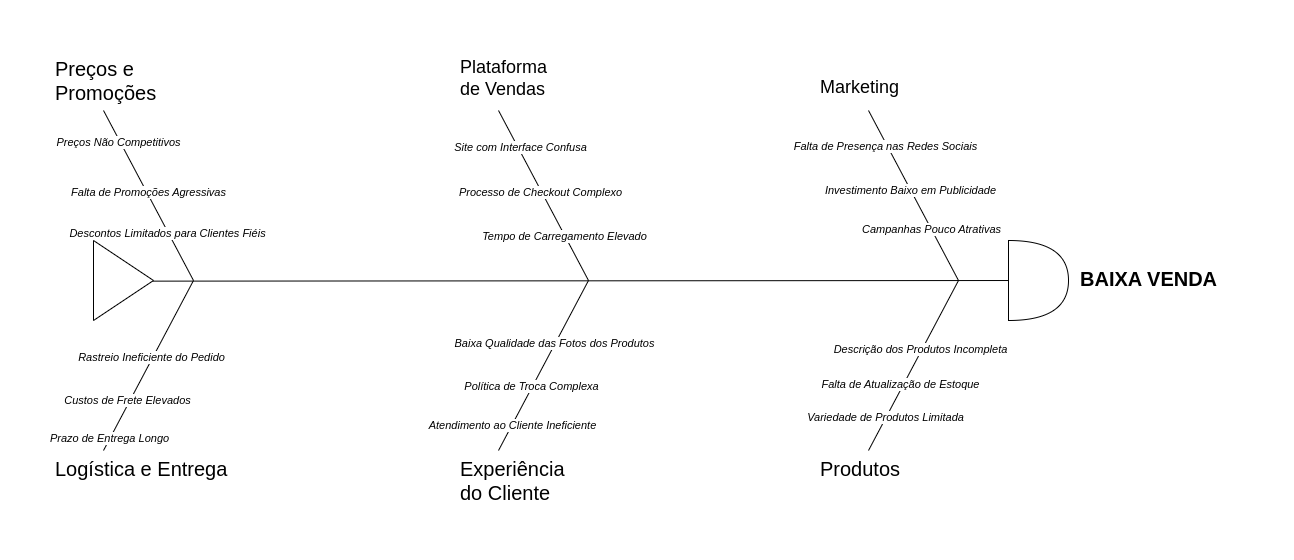

The diagram above was exported from draw.io. Its source (the exported page's mxGraphModel, read from the mxfile embedded in the PNG):
<mxGraphModel dx="1325" dy="729" grid="1" gridSize="10" guides="1" tooltips="1" connect="1" arrows="1" fold="1" page="1" pageScale="1" pageWidth="850" pageHeight="1100" math="0" shadow="0">
  <root>
    <mxCell id="0" />
    <mxCell id="1" parent="0" />
    <mxCell id="SqOvy3_HSGhe08rIjOns-3" value="BAIXA VENDA" style="text;whiteSpace=wrap;html=1;fontStyle=1;fontSize=20;" vertex="1" parent="1">
      <mxGeometry x="1110" y="340" width="165" height="60" as="geometry" />
    </mxCell>
    <mxCell id="SqOvy3_HSGhe08rIjOns-7" value="" style="shape=or;whiteSpace=wrap;html=1;" vertex="1" parent="1">
      <mxGeometry x="1040" y="320" width="60" height="80" as="geometry" />
    </mxCell>
    <mxCell id="SqOvy3_HSGhe08rIjOns-8" value="" style="endArrow=none;html=1;rounded=0;exitX=0.884;exitY=0.508;exitDx=0;exitDy=0;exitPerimeter=0;" edge="1" parent="1" source="SqOvy3_HSGhe08rIjOns-9" target="SqOvy3_HSGhe08rIjOns-7">
      <mxGeometry width="50" height="50" relative="1" as="geometry">
        <mxPoint x="305" y="360" as="sourcePoint" />
        <mxPoint x="555" y="350" as="targetPoint" />
      </mxGeometry>
    </mxCell>
    <mxCell id="SqOvy3_HSGhe08rIjOns-9" value="" style="triangle;whiteSpace=wrap;html=1;" vertex="1" parent="1">
      <mxGeometry x="125" y="320" width="60" height="80" as="geometry" />
    </mxCell>
    <mxCell id="SqOvy3_HSGhe08rIjOns-15" value="" style="endArrow=none;html=1;rounded=0;" edge="1" parent="1">
      <mxGeometry width="50" height="50" relative="1" as="geometry">
        <mxPoint x="900" y="530" as="sourcePoint" />
        <mxPoint x="990" y="360" as="targetPoint" />
      </mxGeometry>
    </mxCell>
    <mxCell id="SqOvy3_HSGhe08rIjOns-40" value="&lt;i&gt;Variedade de Produtos Limitada&lt;/i&gt;" style="edgeLabel;html=1;align=center;verticalAlign=middle;resizable=0;points=[];" vertex="1" connectable="0" parent="SqOvy3_HSGhe08rIjOns-15">
      <mxGeometry x="-0.6126" y="1" relative="1" as="geometry">
        <mxPoint as="offset" />
      </mxGeometry>
    </mxCell>
    <mxCell id="SqOvy3_HSGhe08rIjOns-41" value="&lt;i&gt;Falta de Atualização de Estoque&lt;/i&gt;" style="edgeLabel;html=1;align=center;verticalAlign=middle;resizable=0;points=[];" vertex="1" connectable="0" parent="SqOvy3_HSGhe08rIjOns-15">
      <mxGeometry x="-0.232" y="3" relative="1" as="geometry">
        <mxPoint as="offset" />
      </mxGeometry>
    </mxCell>
    <mxCell id="SqOvy3_HSGhe08rIjOns-42" value="&lt;i style=&quot;&quot;&gt;Descrição dos Produtos Incompleta&lt;/i&gt;" style="edgeLabel;html=1;align=center;verticalAlign=middle;resizable=0;points=[];" vertex="1" connectable="0" parent="SqOvy3_HSGhe08rIjOns-15">
      <mxGeometry x="0.1869" y="2" relative="1" as="geometry">
        <mxPoint as="offset" />
      </mxGeometry>
    </mxCell>
    <mxCell id="SqOvy3_HSGhe08rIjOns-17" value="" style="endArrow=none;html=1;rounded=0;" edge="1" parent="1">
      <mxGeometry width="50" height="50" relative="1" as="geometry">
        <mxPoint x="530" y="530" as="sourcePoint" />
        <mxPoint x="620" y="360" as="targetPoint" />
      </mxGeometry>
    </mxCell>
    <mxCell id="SqOvy3_HSGhe08rIjOns-43" value="&lt;i&gt;Atendimento ao Cliente Ineficiente&lt;/i&gt;" style="edgeLabel;html=1;align=center;verticalAlign=middle;resizable=0;points=[];" vertex="1" connectable="0" parent="SqOvy3_HSGhe08rIjOns-17">
      <mxGeometry x="-0.69" y="-1" relative="1" as="geometry">
        <mxPoint x="-1" as="offset" />
      </mxGeometry>
    </mxCell>
    <mxCell id="SqOvy3_HSGhe08rIjOns-44" value="&lt;i&gt;Política de Troca Complexa&lt;/i&gt;" style="edgeLabel;html=1;align=center;verticalAlign=middle;resizable=0;points=[];" vertex="1" connectable="0" parent="SqOvy3_HSGhe08rIjOns-17">
      <mxGeometry x="-0.2603" y="2" relative="1" as="geometry">
        <mxPoint x="1" as="offset" />
      </mxGeometry>
    </mxCell>
    <mxCell id="SqOvy3_HSGhe08rIjOns-45" value="&lt;i&gt;Baixa Qualidade das Fotos dos Produtos&lt;/i&gt;" style="edgeLabel;html=1;align=center;verticalAlign=middle;resizable=0;points=[];" vertex="1" connectable="0" parent="SqOvy3_HSGhe08rIjOns-17">
      <mxGeometry x="0.2632" y="1" relative="1" as="geometry">
        <mxPoint as="offset" />
      </mxGeometry>
    </mxCell>
    <mxCell id="SqOvy3_HSGhe08rIjOns-18" value="" style="endArrow=none;html=1;rounded=0;" edge="1" parent="1">
      <mxGeometry width="50" height="50" relative="1" as="geometry">
        <mxPoint x="135" y="530" as="sourcePoint" />
        <mxPoint x="225" y="360" as="targetPoint" />
      </mxGeometry>
    </mxCell>
    <mxCell id="SqOvy3_HSGhe08rIjOns-46" value="&lt;i&gt;Prazo de Entrega Longo&lt;/i&gt;" style="edgeLabel;html=1;align=center;verticalAlign=middle;resizable=0;points=[];" vertex="1" connectable="0" parent="SqOvy3_HSGhe08rIjOns-18">
      <mxGeometry x="-0.8564" y="1" relative="1" as="geometry">
        <mxPoint as="offset" />
      </mxGeometry>
    </mxCell>
    <mxCell id="SqOvy3_HSGhe08rIjOns-47" value="&lt;i&gt;Custos de Frete Elevados&lt;/i&gt;" style="edgeLabel;html=1;align=center;verticalAlign=middle;resizable=0;points=[];" vertex="1" connectable="0" parent="SqOvy3_HSGhe08rIjOns-18">
      <mxGeometry x="-0.4149" y="3" relative="1" as="geometry">
        <mxPoint as="offset" />
      </mxGeometry>
    </mxCell>
    <mxCell id="SqOvy3_HSGhe08rIjOns-48" value="&lt;i&gt;Rastreio Ineficiente do Pedido&lt;/i&gt;" style="edgeLabel;html=1;align=center;verticalAlign=middle;resizable=0;points=[];" vertex="1" connectable="0" parent="SqOvy3_HSGhe08rIjOns-18">
      <mxGeometry x="0.0815" y="2" relative="1" as="geometry">
        <mxPoint as="offset" />
      </mxGeometry>
    </mxCell>
    <mxCell id="SqOvy3_HSGhe08rIjOns-19" value="" style="endArrow=none;html=1;rounded=0;" edge="1" parent="1">
      <mxGeometry width="50" height="50" relative="1" as="geometry">
        <mxPoint x="900" y="190" as="sourcePoint" />
        <mxPoint x="990" y="360" as="targetPoint" />
      </mxGeometry>
    </mxCell>
    <mxCell id="SqOvy3_HSGhe08rIjOns-30" value="&lt;i&gt;Falta de Presença nas Redes Sociais&lt;/i&gt;" style="edgeLabel;html=1;align=center;verticalAlign=middle;resizable=0;points=[];" vertex="1" connectable="0" parent="SqOvy3_HSGhe08rIjOns-19">
      <mxGeometry x="-0.5922" y="-2" relative="1" as="geometry">
        <mxPoint as="offset" />
      </mxGeometry>
    </mxCell>
    <mxCell id="SqOvy3_HSGhe08rIjOns-31" value="&lt;i&gt;Investimento Baixo em Publicidade&lt;/i&gt;" style="edgeLabel;html=1;align=center;verticalAlign=middle;resizable=0;points=[];" vertex="1" connectable="0" parent="SqOvy3_HSGhe08rIjOns-19">
      <mxGeometry x="-0.0659" relative="1" as="geometry">
        <mxPoint as="offset" />
      </mxGeometry>
    </mxCell>
    <mxCell id="SqOvy3_HSGhe08rIjOns-32" value="&lt;i&gt;Campanhas Pouco Atrativas&lt;/i&gt;" style="edgeLabel;html=1;align=center;verticalAlign=middle;resizable=0;points=[];" vertex="1" connectable="0" parent="SqOvy3_HSGhe08rIjOns-19">
      <mxGeometry x="0.3897" relative="1" as="geometry">
        <mxPoint as="offset" />
      </mxGeometry>
    </mxCell>
    <mxCell id="SqOvy3_HSGhe08rIjOns-20" value="" style="endArrow=none;html=1;rounded=0;" edge="1" parent="1">
      <mxGeometry width="50" height="50" relative="1" as="geometry">
        <mxPoint x="530" y="190" as="sourcePoint" />
        <mxPoint x="620" y="360" as="targetPoint" />
      </mxGeometry>
    </mxCell>
    <mxCell id="SqOvy3_HSGhe08rIjOns-33" value="&lt;i style=&quot;&quot;&gt;Site com Interface Confusa&lt;/i&gt;" style="edgeLabel;html=1;align=center;verticalAlign=middle;resizable=0;points=[];" vertex="1" connectable="0" parent="SqOvy3_HSGhe08rIjOns-20">
      <mxGeometry x="-0.5658" y="2" relative="1" as="geometry">
        <mxPoint as="offset" />
      </mxGeometry>
    </mxCell>
    <mxCell id="SqOvy3_HSGhe08rIjOns-34" value="&lt;i&gt;Processo de Checkout Complexo&lt;/i&gt;" style="edgeLabel;html=1;align=center;verticalAlign=middle;resizable=0;points=[];" vertex="1" connectable="0" parent="SqOvy3_HSGhe08rIjOns-20">
      <mxGeometry x="-0.0428" y="-1" relative="1" as="geometry">
        <mxPoint as="offset" />
      </mxGeometry>
    </mxCell>
    <mxCell id="SqOvy3_HSGhe08rIjOns-35" value="&lt;i&gt;Tempo de Carregamento Elevado&lt;/i&gt;" style="edgeLabel;html=1;align=center;verticalAlign=middle;resizable=0;points=[];" vertex="1" connectable="0" parent="SqOvy3_HSGhe08rIjOns-20">
      <mxGeometry x="0.4649" y="-1" relative="1" as="geometry">
        <mxPoint as="offset" />
      </mxGeometry>
    </mxCell>
    <mxCell id="SqOvy3_HSGhe08rIjOns-21" value="" style="endArrow=none;html=1;rounded=0;" edge="1" parent="1">
      <mxGeometry width="50" height="50" relative="1" as="geometry">
        <mxPoint x="135" y="190" as="sourcePoint" />
        <mxPoint x="225" y="360" as="targetPoint" />
      </mxGeometry>
    </mxCell>
    <mxCell id="SqOvy3_HSGhe08rIjOns-36" value="&lt;i&gt;Preços Não Competitivos&lt;/i&gt;" style="edgeLabel;html=1;align=center;verticalAlign=middle;resizable=0;points=[];" vertex="1" connectable="0" parent="SqOvy3_HSGhe08rIjOns-21">
      <mxGeometry x="-0.636" y="-2" relative="1" as="geometry">
        <mxPoint as="offset" />
      </mxGeometry>
    </mxCell>
    <mxCell id="SqOvy3_HSGhe08rIjOns-37" value="&lt;i&gt;Falta de Promoções Agressivas&lt;/i&gt;" style="edgeLabel;html=1;align=center;verticalAlign=middle;resizable=0;points=[];" vertex="1" connectable="0" parent="SqOvy3_HSGhe08rIjOns-21">
      <mxGeometry x="-0.0347" y="1" relative="1" as="geometry">
        <mxPoint as="offset" />
      </mxGeometry>
    </mxCell>
    <mxCell id="SqOvy3_HSGhe08rIjOns-38" value="Descontos Limitados para Clientes Fiéis" style="edgeLabel;html=1;align=center;verticalAlign=middle;resizable=0;points=[];fontStyle=2" vertex="1" connectable="0" parent="SqOvy3_HSGhe08rIjOns-21">
      <mxGeometry x="0.4378" y="-1" relative="1" as="geometry">
        <mxPoint as="offset" />
      </mxGeometry>
    </mxCell>
    <mxCell id="SqOvy3_HSGhe08rIjOns-23" value="&lt;span style=&quot;font-weight: normal; font-size: 18px;&quot;&gt;Marketing&lt;/span&gt;" style="text;whiteSpace=wrap;html=1;fontStyle=1;fontSize=18;" vertex="1" parent="1">
      <mxGeometry x="850" y="150" width="120" height="60" as="geometry" />
    </mxCell>
    <mxCell id="SqOvy3_HSGhe08rIjOns-24" value="&lt;span style=&quot;font-weight: 400; font-size: 18px;&quot;&gt;Plataforma&amp;nbsp;&lt;/span&gt;&lt;div&gt;&lt;span style=&quot;font-weight: 400; font-size: 18px;&quot;&gt;de Vendas&lt;/span&gt;&lt;/div&gt;" style="text;whiteSpace=wrap;html=1;fontStyle=1;fontSize=18;" vertex="1" parent="1">
      <mxGeometry x="490" y="130" width="120" height="60" as="geometry" />
    </mxCell>
    <mxCell id="SqOvy3_HSGhe08rIjOns-25" value="&lt;span style=&quot;font-weight: normal;&quot;&gt;Preços e Promoções&lt;/span&gt;" style="text;whiteSpace=wrap;html=1;fontStyle=1;fontSize=20;" vertex="1" parent="1">
      <mxGeometry x="85" y="130" width="120" height="60" as="geometry" />
    </mxCell>
    <mxCell id="SqOvy3_HSGhe08rIjOns-26" value="&lt;span style=&quot;font-weight: 400;&quot;&gt;Logística e Entrega&lt;/span&gt;" style="text;whiteSpace=wrap;html=1;fontStyle=1;fontSize=20;" vertex="1" parent="1">
      <mxGeometry x="85" y="530" width="180" height="60" as="geometry" />
    </mxCell>
    <mxCell id="SqOvy3_HSGhe08rIjOns-27" value="&lt;span style=&quot;font-weight: 400;&quot;&gt;Experiência do Cliente&lt;/span&gt;" style="text;whiteSpace=wrap;html=1;fontStyle=1;fontSize=20;" vertex="1" parent="1">
      <mxGeometry x="490" y="530" width="120" height="60" as="geometry" />
    </mxCell>
    <mxCell id="SqOvy3_HSGhe08rIjOns-28" value="&lt;span style=&quot;font-weight: 400;&quot;&gt;Produtos&lt;/span&gt;" style="text;whiteSpace=wrap;html=1;fontStyle=1;fontSize=20;" vertex="1" parent="1">
      <mxGeometry x="850" y="530" width="120" height="60" as="geometry" />
    </mxCell>
  </root>
</mxGraphModel>